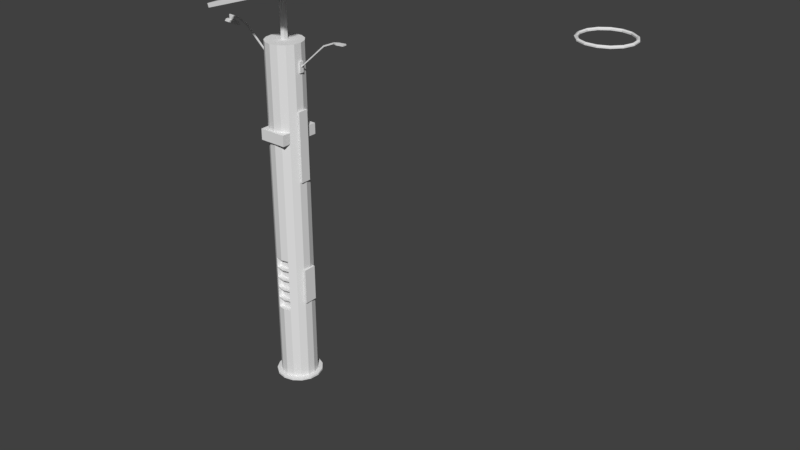 # Source: postesol.blend  (saved by Blender 2.79.0; exported with 4.5.12 LTS)
import bpy
from mathutils import Matrix  # noqa: F401  (used for matrix-valued properties, if any)

bpy.ops.wm.read_factory_settings(use_empty=True)
scene = bpy.context.scene
scene.name = 'Scene'

# ---- collections
col_collection_1 = bpy.data.collections.new('Collection 1'); scene.collection.children.link(col_collection_1)

# ---- world
world_world = bpy.data.worlds.new('World'); scene.world = world_world
world_world.color = (0.05088, 0.05088, 0.05088)
world_world.use_sun_shadow = False
world_world.sun_shadow_jitter_overblur = 0.0
world_world.cycles.sampling_method = 'MANUAL'

# ---- meshes
me_cube_002 = bpy.data.meshes.new('Cube.002')
me_cube_002.from_pydata([(-1.0, -1.0, -1.0), (-1.0, -1.0, 15.98), (-1.0, 1.0, -1.0), (-1.0, 1.0, 15.98), (1.0, -1.0, -1.0), (1.0, -1.0, 15.98), (1.0, 1.0, -1.0), (1.0, 1.0, 15.98), (-1.459, -1.532, 18.4), (-1.459, 1.532, 18.4), (1.459, 1.532, 19.33), (1.459, -1.532, 19.33), (-5.193, -5.451, 17.21), (-5.193, 5.451, 17.21), (5.193, 5.451, 20.52), (5.193, -5.451, 20.52), (-5.381, -5.451, 17.8), (-5.381, 5.451, 17.8), (5.004, 5.451, 21.11), (5.004, -5.451, 21.11), (-20.45, -21.27, 12.98), (-20.45, 21.27, 12.98), (20.07, 21.27, 25.93), (20.07, -21.27, 25.93), (-21.01, -21.27, 14.74), (-21.01, 21.27, 14.74), (19.51, 21.27, 27.69), (19.51, -21.27, 27.69)], [], [(0, 1, 3, 2), (2, 3, 7, 6), (6, 7, 5, 4), (4, 5, 1, 0), (2, 6, 4, 0), (5, 7, 10, 11), (8, 11, 15, 12), (3, 1, 8, 9), (1, 5, 11, 8), (7, 3, 9, 10), (15, 14, 18, 19), (10, 9, 13, 14), (11, 10, 14, 15), (9, 8, 12, 13), (19, 18, 22, 23), (13, 12, 16, 17), (12, 15, 19, 16), (14, 13, 17, 18), (20, 23, 27, 24), (17, 16, 20, 21), (16, 19, 23, 20), (18, 17, 21, 22), (26, 25, 24, 27), (22, 21, 25, 26), (23, 22, 26, 27), (21, 20, 24, 25)])
me_cube_002.use_remesh_preserve_volume = False
me_cube_002.use_remesh_preserve_attributes = False
me_cube_002.use_mirror_vertex_groups = False
me_cube_002.update()
me_circle = bpy.data.meshes.new('Circle')
me_circle.from_pydata([(-0.001499, 0.01537, 0.0), (-0.008797, 0.01382, 0.0), (-0.01483, 0.009437, 0.0), (-0.01856, 0.002975, 0.0), (-0.01934, -0.004445, 0.0), (-0.01704, -0.01154, 0.0), (-0.01205, -0.01709, 0.0), (-0.005229, -0.02012, 0.0), (0.002232, -0.02012, 0.0), (0.009048, -0.01709, 0.0), (0.01404, -0.01154, 0.0), (0.01635, -0.004445, 0.0), (0.01557, 0.002975, 0.0), (0.01184, 0.009437, 0.0), (0.005799, 0.01382, 0.0), (-0.001499, 0.01649, 0.0007646), (-0.009249, 0.01484, 0.0007646), (-0.01566, 0.01018, 0.0007646), (-0.01962, 0.003319, 0.0007646), (-0.02045, -0.004561, 0.0007646), (-0.018, -0.0121, 0.0007646), (-0.0127, -0.01799, 0.0007646), (-0.005461, -0.02121, 0.0007646), (0.002463, -0.02121, 0.0007646), (0.009701, -0.01799, 0.0007646), (0.015, -0.0121, 0.0007646), (0.01745, -0.004561, 0.0007646), (0.01662, 0.003319, 0.0007646), (0.01266, 0.01018, 0.0007646), (0.006252, 0.01484, 0.0007646), (-0.001499, 0.01649, 0.00159), (-0.009249, 0.01484, 0.00159), (-0.01566, 0.01018, 0.00159), (-0.01962, 0.003319, 0.00159), (-0.02045, -0.004561, 0.00159), (-0.018, -0.0121, 0.00159), (-0.0127, -0.01799, 0.00159), (-0.005461, -0.02121, 0.00159), (0.002463, -0.02121, 0.00159), (0.009701, -0.01799, 0.00159), (0.015, -0.0121, 0.00159), (0.01745, -0.004561, 0.00159), (0.01662, 0.003319, 0.00159), (0.01266, 0.01018, 0.00159), (0.006252, 0.01484, 0.00159), (-0.001499, 0.01529, 0.002319), (-0.008761, 0.01374, 0.002319), (-0.01477, 0.009378, 0.002319), (-0.01848, 0.002948, 0.002319), (-0.01926, -0.004436, 0.002319), (-0.01696, -0.0115, 0.002319), (-0.01199, -0.01701, 0.002319), (-0.005211, -0.02003, 0.002319), (0.002214, -0.02003, 0.002319), (0.008996, -0.01701, 0.002319), (0.01396, -0.0115, 0.002319), (0.01626, -0.004436, 0.002319), (0.01548, 0.002948, 0.002319), (0.01177, 0.009378, 0.002319), (0.005764, 0.01374, 0.002319), (-0.001499, 0.01438, 0.001644), (-0.008393, 0.01292, 0.001644), (-0.0141, 0.008773, 0.001644), (-0.01762, 0.002669, 0.001644), (-0.01836, -0.004341, 0.001644), (-0.01618, -0.01104, 0.001644), (-0.01146, -0.01628, 0.001644), (-0.005023, -0.01915, 0.001644), (0.002026, -0.01915, 0.001644), (0.008465, -0.01628, 0.001644), (0.01318, -0.01104, 0.001644), (0.01536, -0.004341, 0.001644), (0.01462, 0.002669, 0.001644), (0.0111, 0.008773, 0.001644), (0.005396, 0.01292, 0.001644), (-0.001499, 0.01438, 0.0006202), (-0.008393, 0.01292, 0.0006202), (-0.0141, 0.008773, 0.0006202), (-0.01762, 0.002669, 0.0006202), (-0.01836, -0.004341, 0.0006202), (-0.01618, -0.01104, 0.0006202), (-0.01146, -0.01628, 0.0006202), (-0.005023, -0.01915, 0.0006202), (0.002026, -0.01915, 0.0006202), (0.008465, -0.01628, 0.0006202), (0.01318, -0.01104, 0.0006202), (0.01536, -0.004341, 0.0006202), (0.01462, 0.002669, 0.0006202), (0.0111, 0.008773, 0.0006202), (0.005396, 0.01292, 0.0006202)], [], [(10, 25, 24, 9), (3, 18, 17, 2), (11, 26, 25, 10), (4, 19, 18, 3), (12, 27, 26, 11), (5, 20, 19, 4), (13, 28, 27, 12), (6, 21, 20, 5), (14, 29, 28, 13), (7, 22, 21, 6), (0, 15, 29, 14), (8, 23, 22, 7), (1, 16, 15, 0), (9, 24, 23, 8), (2, 17, 16, 1), (25, 40, 39, 24), (18, 33, 32, 17), (26, 41, 40, 25), (19, 34, 33, 18), (27, 42, 41, 26), (20, 35, 34, 19), (28, 43, 42, 27), (21, 36, 35, 20), (29, 44, 43, 28), (22, 37, 36, 21), (15, 30, 44, 29), (23, 38, 37, 22), (16, 31, 30, 15), (24, 39, 38, 23), (17, 32, 31, 16), (32, 47, 46, 31), (40, 55, 54, 39), (33, 48, 47, 32), (41, 56, 55, 40), (34, 49, 48, 33), (42, 57, 56, 41), (35, 50, 49, 34), (43, 58, 57, 42), (36, 51, 50, 35), (44, 59, 58, 43), (37, 52, 51, 36), (30, 45, 59, 44), (38, 53, 52, 37), (31, 46, 45, 30), (39, 54, 53, 38), (54, 69, 68, 53), (47, 62, 61, 46), (55, 70, 69, 54), (48, 63, 62, 47), (56, 71, 70, 55), (49, 64, 63, 48), (57, 72, 71, 56), (50, 65, 64, 49), (58, 73, 72, 57), (51, 66, 65, 50), (59, 74, 73, 58), (52, 67, 66, 51), (45, 60, 74, 59), (53, 68, 67, 52), (46, 61, 60, 45), (69, 84, 83, 68), (62, 77, 76, 61), (70, 85, 84, 69), (63, 78, 77, 62), (71, 86, 85, 70), (64, 79, 78, 63), (72, 87, 86, 71), (65, 80, 79, 64), (73, 88, 87, 72), (66, 81, 80, 65), (74, 89, 88, 73), (67, 82, 81, 66), (60, 75, 89, 74), (68, 83, 82, 67), (61, 76, 75, 60), (12, 87, 88, 13), (13, 88, 89, 14), (14, 89, 75, 0), (1, 76, 77, 2), (2, 77, 78, 3), (3, 78, 79, 4), (5, 80, 81, 6), (6, 81, 82, 7), (7, 82, 83, 8), (8, 83, 84, 9), (9, 84, 85, 10), (10, 85, 86, 11), (11, 86, 87, 12), (0, 75, 76, 1)])
me_circle.use_remesh_preserve_volume = False
me_circle.use_remesh_preserve_attributes = False
me_circle.use_mirror_vertex_groups = False
me_circle.update()
me_cube_001 = bpy.data.meshes.new('Cube.001')
me_cube_001.from_pydata([(-1.0, -0.8789, -2.691), (-1.0, -0.8789, -0.6906), (-1.0, 1.0, -2.691), (-1.0, 1.0, -0.6906), (1.0, -0.8789, -2.691), (1.0, -0.8789, -0.6906), (1.0, 1.0, -2.691), (1.0, 1.0, -0.6906), (-1.0, 4.723, -2.691), (-1.0, 4.723, -0.6906), (-1.0, 6.723, -2.691), (-1.0, 6.723, -0.6906), (1.0, 4.723, -2.691), (1.0, 4.723, -0.6906), (1.0, 6.723, -2.691), (1.0, 6.723, -0.6906), (0.9856, 2.052, 2.834), (1.426, 2.052, 2.834), (0.9856, 3.931, 2.834), (1.426, 3.931, 2.834), (0.9856, 2.052, -9.975), (1.426, 2.052, -9.975), (0.9856, 3.931, -9.975), (1.426, 3.931, -9.975), (0.9856, 1.81, -26.91), (1.426, 1.81, -26.91), (0.9856, 4.173, -26.91), (1.426, 4.173, -26.91), (0.9856, 1.81, -33.59), (1.426, 1.81, -33.59), (0.9856, 4.173, -33.59), (1.426, 4.173, -33.59), (0.9856, 2.719, 11.31), (1.426, 2.719, 11.31), (0.9856, 3.492, 11.31), (1.426, 3.492, 11.31), (0.9856, 2.719, 9.382), (1.426, 2.719, 9.382), (0.9856, 3.492, 9.382), (1.426, 3.492, 9.382), (-1.459, 2.719, 11.31), (-1.019, 2.719, 11.31), (-1.459, 3.492, 11.31), (-1.019, 3.492, 11.31), (-1.459, 2.719, 9.382), (-1.019, 2.719, 9.382), (-1.459, 3.492, 9.382), (-1.019, 3.492, 9.382), (1.426, 3.009, 10.57), (1.426, 3.009, 10.33), (1.426, 3.226, 10.57), (1.426, 3.226, 10.33), (3.427, 3.226, 15.07), (3.427, 3.009, 15.07), (3.463, 3.226, 14.85), (3.463, 3.009, 14.85), (4.244, 3.226, 15.94), (4.244, 3.009, 15.94), (4.281, 3.226, 15.72), (4.281, 3.009, 15.72), (4.586, 3.533, 16.0), (4.586, 2.702, 16.0), (4.589, 3.533, 15.76), (4.589, 2.702, 15.76), (5.173, 3.516, 16.09), (5.173, 2.719, 16.09), (5.176, 3.516, 15.85), (5.176, 2.719, 15.85), (-1.459, 3.226, 10.57), (-1.459, 3.226, 10.33), (-1.459, 3.009, 10.57), (-1.459, 3.009, 10.33), (-3.46, 3.009, 15.07), (-3.46, 3.226, 15.07), (-3.497, 3.009, 14.85), (-3.497, 3.226, 14.85), (-4.277, 3.009, 15.94), (-4.277, 3.226, 15.94), (-4.314, 3.009, 15.72), (-4.314, 3.226, 15.72), (-4.645, 3.009, 15.11), (-4.645, 3.225, 15.11), (-4.636, 3.009, 15.75), (-4.636, 3.226, 15.75), (-5.124, 3.226, 15.79), (-5.124, 3.009, 15.79), (-5.132, 3.226, 16.03), (-5.132, 3.009, 16.03), (-5.133, 3.225, 15.16), (-5.133, 3.009, 15.16), (-5.422, 2.881, 15.18), (-5.422, 3.353, 15.18), (-4.356, 2.881, 15.09), (-4.356, 3.353, 15.09), (-5.53, 2.835, 14.72), (-5.53, 3.399, 14.72), (-4.258, 2.835, 14.61), (-4.258, 3.399, 14.61), (-5.329, 2.925, 14.6), (-5.329, 3.309, 14.6), (-4.462, 2.925, 14.53), (-4.462, 3.309, 14.53), (-5.072, 3.039, 14.51), (-5.072, 3.195, 14.51), (-4.72, 3.039, 14.48), (-4.72, 3.195, 14.48)], [(93, 81)], [(0, 1, 3, 2), (2, 3, 7, 6), (6, 7, 5, 4), (4, 5, 1, 0), (2, 6, 4, 0), (7, 3, 1, 5), (8, 9, 11, 10), (10, 11, 15, 14), (14, 15, 13, 12), (12, 13, 9, 8), (10, 14, 12, 8), (15, 11, 9, 13), (16, 17, 19, 18), (18, 19, 23, 22), (22, 23, 21, 20), (20, 21, 17, 16), (18, 22, 20, 16), (23, 19, 17, 21), (24, 25, 27, 26), (26, 27, 31, 30), (30, 31, 29, 28), (28, 29, 25, 24), (26, 30, 28, 24), (31, 27, 25, 29), (32, 33, 35, 34), (34, 35, 39, 38), (38, 39, 37, 36), (36, 37, 33, 32), (34, 38, 36, 32), (40, 41, 43, 42), (42, 43, 47, 46), (46, 47, 45, 44), (44, 45, 41, 40), (42, 46, 44, 40), (47, 43, 41, 45), (51, 50, 52, 54), (55, 54, 58, 59), (49, 51, 54, 55), (48, 49, 55, 53), (50, 48, 53, 52), (57, 59, 63, 61), (53, 55, 59, 57), (52, 53, 57, 56), (54, 52, 56, 58), (62, 60, 64, 66), (56, 57, 61, 60), (58, 56, 60, 62), (59, 58, 62, 63), (66, 64, 65, 67), (63, 62, 66, 67), (61, 63, 67, 65), (60, 61, 65, 64), (71, 70, 72, 74), (75, 74, 78, 79), (69, 71, 74, 75), (68, 69, 75, 73), (70, 68, 73, 72), (78, 76, 87, 85, 82), (73, 75, 79, 77), (72, 73, 77, 76), (74, 72, 76, 78), (77, 79, 83, 84, 86), (83, 82, 80, 81), (76, 77, 86, 87), (82, 85, 89, 80), (79, 78, 82, 83), (84, 83, 81, 88), (85, 84, 88, 89), (93, 92, 96, 97), (90, 92, 93, 91), (95, 97, 101, 99), (92, 90, 94, 96), (91, 93, 97, 95), (90, 91, 95, 94), (99, 101, 105, 103), (94, 95, 99, 98), (97, 96, 100, 101), (96, 94, 98, 100), (105, 104, 102, 103), (98, 99, 103, 102), (101, 100, 104, 105), (100, 98, 102, 104), (85, 87, 86, 84), (33, 37, 39, 35)])
me_cube_001.use_remesh_preserve_volume = False
me_cube_001.use_remesh_preserve_attributes = False
me_cube_001.use_mirror_vertex_groups = False
me_cube_001.update()
me_cylinder_001 = bpy.data.meshes.new('Cylinder.001')
me_cylinder_001.from_pydata([(2.025e-09, 0.2669, -1.05), (2.025e-09, 0.2669, 3.954), (0.1085, 0.2438, -1.05), (0.1085, 0.2438, 3.954), (0.1983, 0.1786, -1.05), (0.1983, 0.1786, 3.954), (0.2538, 0.08246, -1.05), (0.2538, 0.08246, 3.954), (0.2654, -0.02789, -1.05), (0.2654, -0.02789, 3.954), (0.2311, -0.1334, -1.05), (0.2311, -0.1334, 3.954), (0.1569, -0.2159, -1.05), (0.1569, -0.2159, 3.954), (0.05548, -0.261, -1.05), (0.05548, -0.261, 3.954), (-0.05548, -0.261, -1.05), (-0.05548, -0.261, 3.954), (-0.1569, -0.2159, -1.05), (-0.1569, -0.2159, 3.954), (-0.2311, -0.1334, -1.05), (-0.2311, -0.1334, 3.954), (-0.2654, -0.02789, -1.05), (-0.2654, -0.02789, 3.954), (-0.2538, 0.08246, -1.05), (-0.2538, 0.08246, 3.954), (-0.1983, 0.1786, -1.05), (-0.1983, 0.1786, 3.954), (-0.1085, 0.2438, -1.05), (-0.1085, 0.2438, 3.954), (0.05548, -0.261, 0.849), (-0.05548, -0.261, 0.849), (0.1569, -0.2159, 0.849), (0.05548, -0.261, 0.6991), (-0.05548, -0.261, 0.6991), (0.1569, -0.2159, 0.6991), (0.05548, -0.261, 0.6887), (-0.05548, -0.261, 0.6887), (0.1569, -0.2159, 0.6887), (0.05548, -0.261, 0.5389), (-0.05548, -0.261, 0.5389), (0.1569, -0.2159, 0.5389), (0.05548, -0.261, 0.5286), (-0.05548, -0.261, 0.5286), (0.1569, -0.2159, 0.5286), (0.05548, -0.261, 0.3789), (-0.05548, -0.261, 0.3789), (0.1569, -0.2159, 0.3789), (0.05548, -0.261, 0.368), (-0.05548, -0.261, 0.368), (0.1569, -0.2159, 0.368), (0.05548, -0.261, 0.2176), (-0.05548, -0.261, 0.2176), (0.1569, -0.2159, 0.2176), (0.05548, -0.261, 0.2075), (-0.05548, -0.261, 0.2075), (0.1569, -0.2159, 0.2075), (0.05548, -0.261, 0.05698), (-0.05548, -0.261, 0.05698), (0.1569, -0.2159, 0.05698), (0.1262, -0.1629, 0.849), (-0.04848, -0.2003, 0.849), (-0.04848, -0.2003, 0.6991), (0.1262, -0.1629, 0.6991), (0.1262, -0.1629, 0.6887), (-0.04848, -0.2003, 0.6887), (-0.04848, -0.2003, 0.5389), (0.1262, -0.1629, 0.5389), (0.1262, -0.1629, 0.5286), (-0.04848, -0.2003, 0.5286), (-0.04848, -0.2003, 0.3789), (0.1262, -0.1629, 0.3789), (0.1262, -0.1629, 0.368), (-0.04848, -0.2003, 0.368), (-0.04848, -0.2003, 0.2176), (0.1262, -0.1629, 0.2176), (0.1262, -0.1629, 0.2075), (-0.04848, -0.2003, 0.2075), (-0.04848, -0.2003, 0.05698), (0.1262, -0.1629, 0.05698), (9.073e-10, 0.3342, -1.05), (0.1359, 0.3053, -1.05), (0.2483, 0.2236, -1.05), (0.3178, 0.1033, -1.05), (0.3323, -0.03493, -1.05), (0.2894, -0.1671, -1.05), (0.1964, -0.2704, -1.05), (0.06948, -0.3269, -1.05), (-0.06948, -0.3269, -1.05), (-0.1964, -0.2704, -1.05), (-0.2894, -0.1671, -1.05), (-0.3323, -0.03493, -1.05), (-0.3178, 0.1033, -1.05), (-0.2483, 0.2236, -1.05), (-0.1359, 0.3053, -1.05), (9.073e-10, 0.3342, -1.078), (0.1359, 0.3053, -1.078), (0.2483, 0.2236, -1.078), (0.3178, 0.1033, -1.078), (0.3323, -0.03493, -1.078), (0.2894, -0.1671, -1.078), (0.1964, -0.2704, -1.078), (0.06948, -0.3269, -1.078), (-0.06948, -0.3269, -1.078), (-0.1964, -0.2704, -1.078), (-0.2894, -0.1671, -1.078), (-0.3323, -0.03493, -1.078), (-0.3178, 0.1033, -1.078), (-0.2483, 0.2236, -1.078), (-0.1359, 0.3053, -1.078)], [], [(0, 1, 3, 2), (2, 3, 5, 4), (4, 5, 7, 6), (6, 7, 9, 8), (8, 9, 11, 10), (10, 11, 13, 32, 35, 38, 41, 44, 47, 50, 53, 56, 59, 12), (12, 59, 57, 14), (14, 57, 58, 16), (16, 58, 55, 52, 49, 46, 43, 40, 37, 34, 31, 17, 19, 18), (18, 19, 21, 20), (20, 21, 23, 22), (22, 23, 25, 24), (24, 25, 27, 26), (3, 1, 29, 27, 25, 23, 21, 19, 17, 15, 13, 11, 9, 7, 5), (26, 27, 29, 28), (28, 29, 1, 0), (2, 4, 82, 81), (37, 40, 66, 65), (30, 32, 13, 15), (31, 30, 15, 17), (36, 38, 35, 33), (37, 36, 33, 34), (48, 49, 73, 72, 50), (42, 44, 41, 39), (43, 42, 39, 40), (30, 31, 61, 60, 32), (48, 50, 47, 45), (49, 48, 45, 46), (40, 39, 41, 67, 66), (54, 56, 53, 51), (55, 54, 51, 52), (78, 79, 76, 77), (62, 63, 60, 61), (66, 67, 64, 65), (70, 71, 68, 69), (74, 75, 72, 73), (55, 58, 78, 77), (41, 38, 64, 67), (59, 56, 76, 79), (34, 33, 35, 63, 62), (52, 51, 53, 75, 74), (42, 43, 69, 68, 44), (31, 34, 62, 61), (49, 52, 74, 73), (35, 32, 60, 63), (53, 50, 72, 75), (56, 54, 55, 77, 76), (45, 47, 71, 70, 46), (38, 36, 37, 65, 64), (43, 46, 70, 69), (47, 44, 68, 71), (82, 83, 98, 97), (12, 14, 87, 86), (22, 24, 92, 91), (8, 10, 85, 84), (18, 20, 90, 89), (28, 0, 80, 94), (4, 6, 83, 82), (14, 16, 88, 87), (24, 26, 93, 92), (0, 2, 81, 80), (10, 12, 86, 85), (20, 22, 91, 90), (6, 8, 84, 83), (16, 18, 89, 88), (26, 28, 94, 93), (95, 96, 97, 98, 99, 100, 101, 102, 103, 104, 105, 106, 107, 108, 109), (90, 91, 106, 105), (83, 84, 99, 98), (91, 92, 107, 106), (84, 85, 100, 99), (92, 93, 108, 107), (85, 86, 101, 100), (93, 94, 109, 108), (86, 87, 102, 101), (94, 80, 95, 109), (87, 88, 103, 102), (80, 81, 96, 95), (88, 89, 104, 103), (81, 82, 97, 96), (89, 90, 105, 104), (58, 57, 59, 79, 78)])
me_cylinder_001.use_remesh_preserve_volume = False
me_cylinder_001.use_remesh_preserve_attributes = False
me_cylinder_001.use_mirror_vertex_groups = False
me_cylinder_001.update()

# ---- objects
ob_cube_001 = bpy.data.objects.new('Cube.001', me_cube_002)
ob_circle = bpy.data.objects.new('Circle', me_circle)
ob_cube = bpy.data.objects.new('Cube', me_cube_001)
ob_cylinder = bpy.data.objects.new('Cylinder', me_cylinder_001)

# ---- transforms, parenting, visibility, modifiers, constraints
ob_cube_001.location = (-0.01695, 0.04133, 4.985)
ob_cube_001.scale = (0.0312, 0.0312, 0.0312)
ob_cube_001.lineart.crease_threshold = 0.0
ob_circle.location = (4.615, 0.08953, 5.88)
ob_circle.scale = (17.33, 17.33, 17.0)
ob_circle.lineart.crease_threshold = 0.0
ob_cube.location = (-0.01791, -0.1933, 3.824)
ob_cube.scale = (0.1991, 0.07865, 0.07865)
ob_cube.lineart.crease_threshold = 0.0
ob_cylinder.location = (-0.01857, 0.04138, 0.9996)
ob_cylinder.rotation_euler = (0.0, -0.0, -0.2037)
ob_cylinder.lineart.crease_threshold = 0.0

# ---- collection membership
col_collection_1.objects.link(ob_cube_001)
col_collection_1.objects.link(ob_circle)
col_collection_1.objects.link(ob_cube)
col_collection_1.objects.link(ob_cylinder)

# ---- scene / render settings (as saved in the file)
scene.frame_start = 1; scene.frame_end = 250; scene.frame_set(1)
scene.render.engine = 'BLENDER_EEVEE_NEXT'
scene.render.resolution_percentage = 50
scene.render.dither_intensity = 0.0
scene.cycles.use_denoising = False
scene.cycles.samples = 128
scene.cycles.sampling_pattern = 'TABULATED_SOBOL'
scene.cycles.use_adaptive_sampling = False
scene.cycles.use_light_tree = False
scene.cycles.blur_glossy = 0.0
scene.cycles.sample_clamp_indirect = 0.0
scene.view_settings.view_transform = 'Standard'
bpy.context.view_layer.update()

# ---- added for rendering (the .blend has no active camera and no usable light): camera, sun
cam_auto = bpy.data.cameras.new('AutoCamera')
cam_auto.lens = 50.0
cam_auto.sensor_width = 36.0
cam_auto.clip_end = 1000.0
ob_auto_camera = bpy.data.objects.new('AutoCamera', cam_auto)
scene.collection.objects.link(ob_auto_camera)
ob_auto_camera.location = (9.86817, -9.52117, 9.29515)
ob_auto_camera.rotation_euler = (1.09748, -7.21219e-08, 0.694738)
scene.camera = ob_auto_camera
light_auto_sun = bpy.data.lights.new('AutoSun', 'SUN')
light_auto_sun.energy = 3.0
light_auto_sun.angle = 0.0523599
ob_auto_sun = bpy.data.objects.new('AutoSun', light_auto_sun)
scene.collection.objects.link(ob_auto_sun)
ob_auto_sun.rotation_euler = (0.872665, 0.174533, 0.523599)
bpy.context.view_layer.update()
